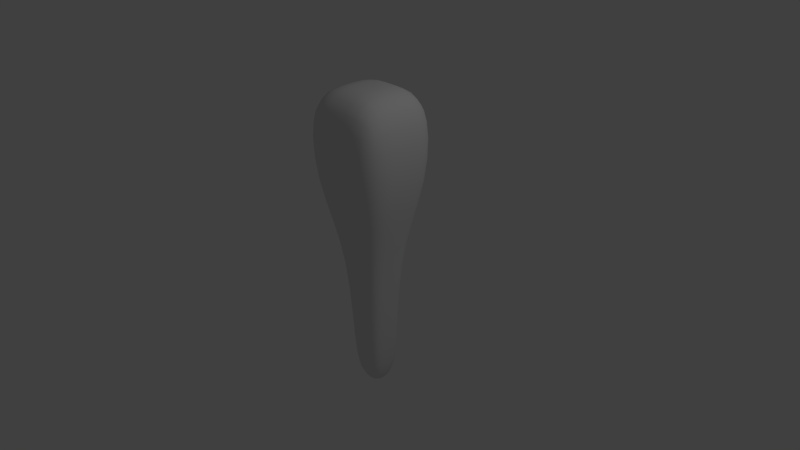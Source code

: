 # Source: mace.blend  (saved by Blender 2.72.0; exported with 4.5.12 LTS)
import bpy
from mathutils import Matrix  # noqa: F401  (used for matrix-valued properties, if any)

bpy.ops.wm.read_factory_settings(use_empty=True)
scene = bpy.context.scene
scene.name = 'Scene'

# ---- collections
col_collection_1 = bpy.data.collections.new('Collection 1'); scene.collection.children.link(col_collection_1)

# ---- materials (node trees are filled in below, after node groups)
mat_material = bpy.data.materials.new('Material')
mat_material.alpha_threshold = 0.0
mat_material.use_transparent_shadow = False
mat_material.roughness = 0.5
mat_material.line_color = (0.0, 0.0, 0.0, 1.0)

# ---- material node trees

# ---- world
world_world = bpy.data.worlds.new('World'); scene.world = world_world
world_world.color = (0.05088, 0.05088, 0.05088)
world_world.use_sun_shadow = False
world_world.sun_shadow_jitter_overblur = 0.0
world_world.cycles.sampling_method = 'MANUAL'
world_world.cycles.sample_map_resolution = 256

# ---- cameras
cam_camera = bpy.data.cameras.new('Camera')
cam_camera.clip_end = 100.0
cam_camera.lens = 35.0
cam_camera.sensor_width = 32.0
cam_camera.sensor_height = 18.0
cam_camera.ortho_scale = 7.314
cam_camera.dof.focus_distance = 0.0
cam_camera.dof.aperture_fstop = 128.0

# ---- lights
light_lamp = bpy.data.lights.new('Lamp', 'POINT')
light_lamp.transmission_factor = 0.0
light_lamp.cutoff_distance = 30.0
light_lamp.energy = 100.0
light_lamp.shadow_buffer_clip_start = 1.001
light_lamp.shadow_soft_size = 0.1
light_lamp.shadow_maximum_resolution = 0.006
light_lamp.use_absolute_resolution = True
light_lamp.cycles.use_multiple_importance_sampling = False

# ---- meshes
me_cube = bpy.data.meshes.new('Cube')
me_cube.from_pydata([(0.2573, 0.2467, -1.904), (0.2573, -0.2467, -1.904), (-0.2573, -0.2467, -1.904), (-0.2573, 0.2467, -1.904), (0.6217, 0.596, 2.241), (0.6217, -0.596, 2.241), (-0.6217, -0.596, 2.241), (-0.6217, 0.596, 2.241), (0.2573, -3.619e-08, -1.904), (1.366e-08, 0.2467, -1.904), (0.2573, 0.2467, 0.0), (-3.235e-08, -0.2467, -1.904), (0.2573, -0.2467, 0.0), (-0.2573, 5.203e-08, -1.904), (-0.2573, -0.2467, 0.0), (-0.2573, 0.2467, 0.0), (0.6217, -2.509e-07, 2.241), (1.372e-07, 0.596, 2.241), (-3.446e-07, -0.596, 2.241), (-0.6217, 1.754e-07, 2.241), (-1.701e-08, 7.922e-09, -1.904), (-1.037e-07, -3.772e-08, 2.241), (0.2573, -9.5e-08, 0.0), (-1.09e-07, -0.2467, 0.0), (-0.2573, 3.733e-08, 0.0), (2.9e-08, 0.2467, 0.0), (0.6217, 0.596, 1.016), (0.6217, -0.596, 1.016), (-0.6217, -0.596, 1.016), (-0.6217, 0.596, 1.016), (0.6217, -2.13e-07, 1.016), (-3.051e-07, -0.596, 1.016), (-0.6217, 1.849e-07, 1.016), (1.372e-07, 0.596, 1.016)], [], [(20, 11, 2, 13), (21, 19, 6, 18), (30, 16, 5, 27), (31, 18, 6, 28), (32, 19, 7, 29), (25, 9, 3, 15), (9, 20, 13, 3), (0, 8, 20, 9), (8, 1, 11, 20), (16, 21, 18, 5), (4, 17, 21, 16), (17, 7, 19, 21), (8, 22, 12, 1), (0, 10, 22, 8), (26, 4, 16, 30), (11, 23, 14, 2), (1, 12, 23, 11), (27, 5, 18, 31), (13, 24, 15, 3), (2, 14, 24, 13), (28, 6, 19, 32), (33, 25, 15, 29), (26, 10, 25, 33), (10, 0, 9, 25), (22, 30, 27, 12), (23, 31, 28, 14), (24, 32, 29, 15), (10, 26, 30, 22), (12, 27, 31, 23), (14, 28, 32, 24), (17, 33, 29, 7), (4, 26, 33, 17)])
me_cube.polygons.foreach_set('use_smooth', [True] * 32)
me_cube.materials.append(mat_material)
me_cube.use_remesh_preserve_volume = False
me_cube.use_remesh_preserve_attributes = False
me_cube.use_mirror_vertex_groups = False
me_cube.update()

# ---- objects
ob_cube = bpy.data.objects.new('Cube', me_cube)
ob_lamp = bpy.data.objects.new('Lamp', light_lamp)
ob_camera = bpy.data.objects.new('Camera', cam_camera)

# ---- transforms, parenting, visibility, modifiers, constraints
ob_cube.location = (0.0, 0.0, 0.0)
ob_cube.lock_rotations_4d = False
ob_cube.empty_display_type = 'ARROWS'
ob_cube.lineart.crease_threshold = 0.0
_m = ob_cube.modifiers.new('Subsurf', 'SUBSURF')
_m.uv_smooth = 'PRESERVE_CORNERS'
_m.quality = 2
_m.levels = 2
_m.show_only_control_edges = False
ob_lamp.location = (4.076, 1.005, 5.904)
ob_lamp.rotation_euler = (0.6503, 0.05522, 1.866)
ob_lamp.lock_rotations_4d = False
ob_lamp.empty_display_type = 'ARROWS'
ob_lamp.color = (0.0, 0.0, 0.0, 0.0)
ob_lamp.lineart.crease_threshold = 0.0
ob_camera.location = (7.481, -6.508, 5.344)
ob_camera.rotation_euler = (1.109, 0.01082, 0.8149)
ob_camera.lock_rotations_4d = False
ob_camera.empty_display_type = 'ARROWS'
ob_camera.color = (0.0, 0.0, 0.0, 0.0)
ob_camera.display_type = 'WIRE'
ob_camera.lineart.crease_threshold = 0.0

# ---- collection membership
col_collection_1.objects.link(ob_cube)
col_collection_1.objects.link(ob_lamp)
col_collection_1.objects.link(ob_camera)

# ---- scene / render settings (as saved in the file)
scene.camera = ob_camera
scene.frame_start = 1; scene.frame_end = 250; scene.frame_set(1)
scene.render.engine = 'BLENDER_EEVEE_NEXT'
scene.render.resolution_percentage = 50
scene.render.dither_intensity = 0.0
scene.cycles.use_denoising = False
scene.cycles.samples = 10
scene.cycles.sampling_pattern = 'TABULATED_SOBOL'
scene.cycles.light_sampling_threshold = 0.0
scene.cycles.use_adaptive_sampling = False
scene.cycles.use_light_tree = False
scene.cycles.blur_glossy = 0.0
scene.cycles.pixel_filter_type = 'GAUSSIAN'
scene.cycles.sample_clamp_indirect = 0.0
scene.view_settings.view_transform = 'Standard'
bpy.context.view_layer.update()
